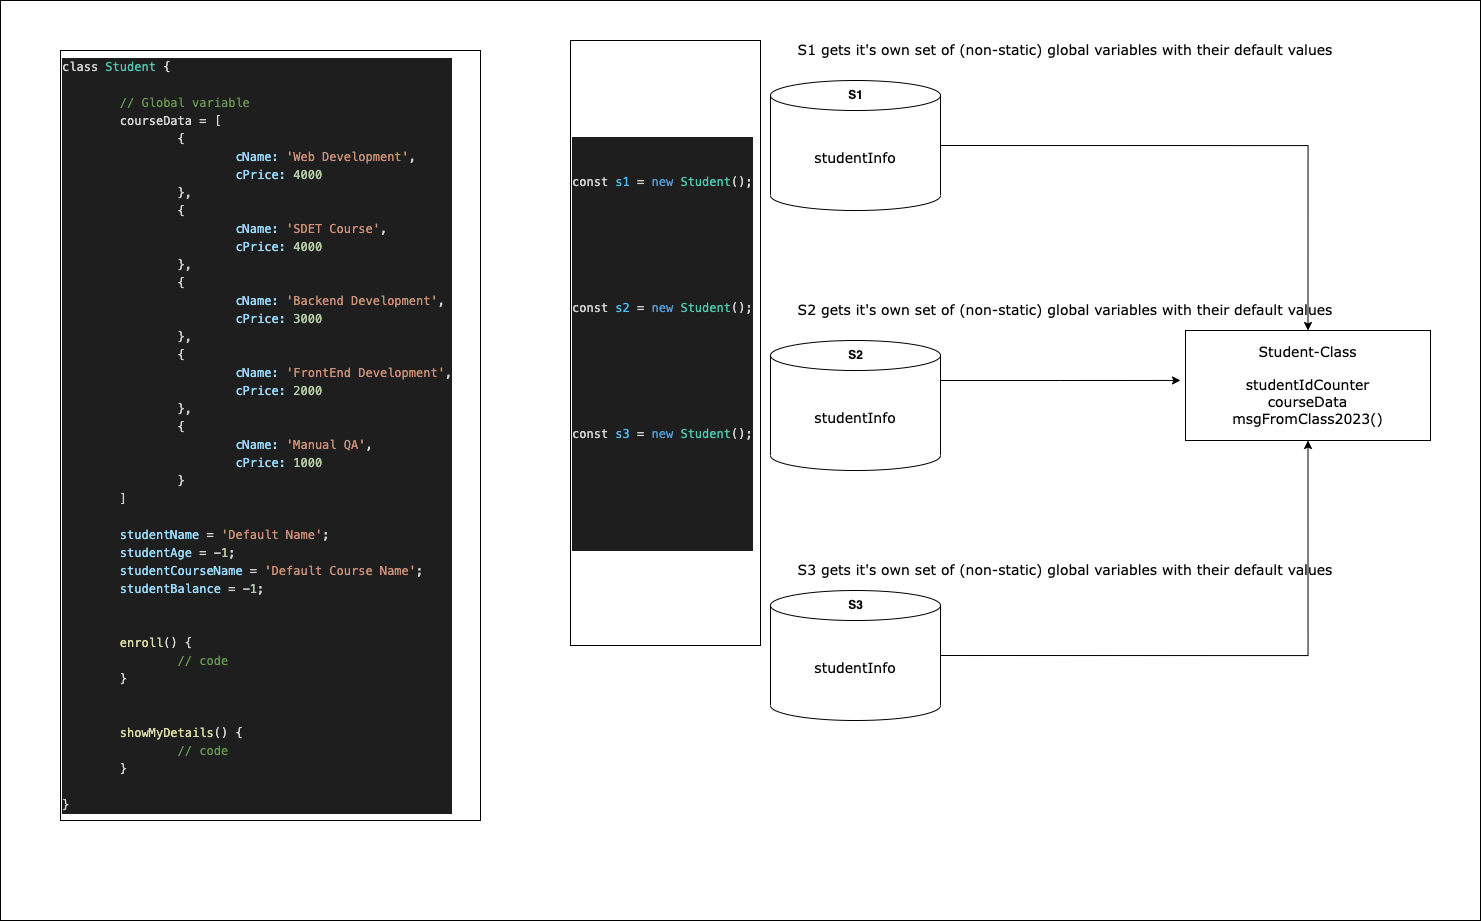

The diagram above was exported from draw.io. Its source (the exported page's mxGraphModel, read from the mxfile embedded in the PNG):
<mxGraphModel dx="3288" dy="2238" grid="1" gridSize="10" guides="1" tooltips="1" connect="1" arrows="1" fold="1" page="1" pageScale="1" pageWidth="850" pageHeight="1100" math="0" shadow="0">
  <root>
    <mxCell id="0" />
    <mxCell id="1" parent="0" />
    <mxCell id="Pk4v1eZ33YUKADA2ZmsD-28" value="" style="rounded=0;whiteSpace=wrap;html=1;fontFamily=Verdana;fontSize=14;" vertex="1" parent="1">
      <mxGeometry x="-760" y="-440" width="1480" height="920" as="geometry" />
    </mxCell>
    <mxCell id="Pk4v1eZ33YUKADA2ZmsD-1" value="&lt;div style=&quot;color: rgb(212, 212, 212); background-color: rgb(30, 30, 30); font-family: Menlo, Monaco, &amp;quot;Courier New&amp;quot;, monospace; line-height: 18px;&quot;&gt;&lt;div&gt;class &lt;span style=&quot;color: #4ec9b0;&quot;&gt;Student&lt;/span&gt; {&lt;/div&gt;&lt;br&gt;&lt;div&gt;    &lt;span style=&quot;color: #6a9955;&quot;&gt;&lt;span style=&quot;&quot;&gt;&#09;&lt;/span&gt;&lt;span style=&quot;white-space: pre;&quot;&gt;&#09;&lt;/span&gt;//  Global variable&lt;/span&gt;&lt;/div&gt;&lt;div&gt;&lt;div style=&quot;line-height: 18px;&quot;&gt;&lt;div&gt;    &lt;span style=&quot;white-space: pre;&quot;&gt;&#09;&lt;/span&gt;courseData = [&lt;/div&gt;&lt;div&gt;        &lt;span style=&quot;white-space: pre;&quot;&gt;&#09;&lt;/span&gt;&lt;span style=&quot;white-space: pre;&quot;&gt;&#09;&lt;/span&gt;{ &lt;/div&gt;&lt;div&gt;            &lt;span style=&quot;color: #9cdcfe;&quot;&gt;&lt;span style=&quot;white-space: pre;&quot;&gt;&#09;&lt;/span&gt;&lt;span style=&quot;white-space: pre;&quot;&gt;&#09;&lt;/span&gt;&lt;span style=&quot;white-space: pre;&quot;&gt;&#09;&lt;/span&gt;cName&lt;/span&gt;&lt;span style=&quot;color: #9cdcfe;&quot;&gt;:&lt;/span&gt; &lt;span style=&quot;color: #ce9178;&quot;&gt;'Web Development'&lt;/span&gt;,&lt;/div&gt;&lt;div&gt;            &lt;span style=&quot;color: #9cdcfe;&quot;&gt;&lt;span style=&quot;white-space: pre;&quot;&gt;&#09;&lt;/span&gt;&lt;span style=&quot;white-space: pre;&quot;&gt;&#09;&lt;/span&gt;&lt;span style=&quot;white-space: pre;&quot;&gt;&#09;&lt;/span&gt;cPrice&lt;/span&gt;&lt;span style=&quot;color: #9cdcfe;&quot;&gt;:&lt;/span&gt; &lt;span style=&quot;color: #b5cea8;&quot;&gt;4000&lt;/span&gt;&lt;/div&gt;&lt;div&gt;        &lt;span style=&quot;white-space: pre;&quot;&gt;&#09;&lt;/span&gt;&lt;span style=&quot;white-space: pre;&quot;&gt;&#09;&lt;/span&gt;},&lt;/div&gt;&lt;div&gt;        &lt;span style=&quot;white-space: pre;&quot;&gt;&#09;&lt;/span&gt;&lt;span style=&quot;white-space: pre;&quot;&gt;&#09;&lt;/span&gt;{ &lt;/div&gt;&lt;div&gt;            &lt;span style=&quot;color: #9cdcfe;&quot;&gt;&lt;span style=&quot;white-space: pre;&quot;&gt;&#09;&lt;/span&gt;&lt;span style=&quot;white-space: pre;&quot;&gt;&#09;&lt;/span&gt;&lt;span style=&quot;white-space: pre;&quot;&gt;&#09;&lt;/span&gt;cName&lt;/span&gt;&lt;span style=&quot;color: #9cdcfe;&quot;&gt;:&lt;/span&gt; &lt;span style=&quot;color: #ce9178;&quot;&gt;'SDET Course'&lt;/span&gt;,&lt;/div&gt;&lt;div&gt;            &lt;span style=&quot;color: #9cdcfe;&quot;&gt;&lt;span style=&quot;white-space: pre;&quot;&gt;&#09;&lt;/span&gt;&lt;span style=&quot;white-space: pre;&quot;&gt;&#09;&lt;/span&gt;&lt;span style=&quot;white-space: pre;&quot;&gt;&#09;&lt;/span&gt;cPrice&lt;/span&gt;&lt;span style=&quot;color: #9cdcfe;&quot;&gt;:&lt;/span&gt; &lt;span style=&quot;color: #b5cea8;&quot;&gt;4000&lt;/span&gt;&lt;/div&gt;&lt;div&gt;        &lt;span style=&quot;white-space: pre;&quot;&gt;&#09;&lt;/span&gt;&lt;span style=&quot;white-space: pre;&quot;&gt;&#09;&lt;/span&gt;},&lt;/div&gt;&lt;div&gt;        &lt;span style=&quot;white-space: pre;&quot;&gt;&#09;&lt;/span&gt;&lt;span style=&quot;white-space: pre;&quot;&gt;&#09;&lt;/span&gt;{ &lt;/div&gt;&lt;div&gt;            &lt;span style=&quot;color: #9cdcfe;&quot;&gt;&lt;span style=&quot;white-space: pre;&quot;&gt;&#09;&lt;/span&gt;&lt;span style=&quot;white-space: pre;&quot;&gt;&#09;&lt;/span&gt;&lt;span style=&quot;white-space: pre;&quot;&gt;&#09;&lt;/span&gt;cName&lt;/span&gt;&lt;span style=&quot;color: #9cdcfe;&quot;&gt;:&lt;/span&gt; &lt;span style=&quot;color: #ce9178;&quot;&gt;'Backend Development'&lt;/span&gt;,&lt;/div&gt;&lt;div&gt;            &lt;span style=&quot;color: #9cdcfe;&quot;&gt;&lt;span style=&quot;white-space: pre;&quot;&gt;&#09;&lt;/span&gt;&lt;span style=&quot;white-space: pre;&quot;&gt;&#09;&lt;/span&gt;&lt;span style=&quot;white-space: pre;&quot;&gt;&#09;&lt;/span&gt;cPrice&lt;/span&gt;&lt;span style=&quot;color: #9cdcfe;&quot;&gt;:&lt;/span&gt; &lt;span style=&quot;color: #b5cea8;&quot;&gt;3000&lt;/span&gt;&lt;/div&gt;&lt;div&gt;        &lt;span style=&quot;white-space: pre;&quot;&gt;&#09;&lt;/span&gt;&lt;span style=&quot;white-space: pre;&quot;&gt;&#09;&lt;/span&gt;},&lt;/div&gt;&lt;div&gt;        &lt;span style=&quot;white-space: pre;&quot;&gt;&#09;&lt;/span&gt;&lt;span style=&quot;white-space: pre;&quot;&gt;&#09;&lt;/span&gt;{ &lt;/div&gt;&lt;div&gt;            &lt;span style=&quot;color: #9cdcfe;&quot;&gt;&lt;span style=&quot;white-space: pre;&quot;&gt;&#09;&lt;/span&gt;&lt;span style=&quot;white-space: pre;&quot;&gt;&#09;&lt;/span&gt;&lt;span style=&quot;white-space: pre;&quot;&gt;&#09;&lt;/span&gt;cName&lt;/span&gt;&lt;span style=&quot;color: #9cdcfe;&quot;&gt;:&lt;/span&gt; &lt;span style=&quot;color: #ce9178;&quot;&gt;'FrontEnd Development'&lt;/span&gt;,&lt;/div&gt;&lt;div&gt;            &lt;span style=&quot;color: #9cdcfe;&quot;&gt;&lt;span style=&quot;white-space: pre;&quot;&gt;&#09;&lt;/span&gt;&lt;span style=&quot;white-space: pre;&quot;&gt;&#09;&lt;/span&gt;&lt;span style=&quot;white-space: pre;&quot;&gt;&#09;&lt;/span&gt;cPrice&lt;/span&gt;&lt;span style=&quot;color: #9cdcfe;&quot;&gt;:&lt;/span&gt; &lt;span style=&quot;color: #b5cea8;&quot;&gt;2000&lt;/span&gt;&lt;/div&gt;&lt;div&gt;        &lt;span style=&quot;white-space: pre;&quot;&gt;&#09;&lt;/span&gt;&lt;span style=&quot;white-space: pre;&quot;&gt;&#09;&lt;/span&gt;},&lt;/div&gt;&lt;div&gt;        &lt;span style=&quot;white-space: pre;&quot;&gt;&#09;&lt;/span&gt;&lt;span style=&quot;white-space: pre;&quot;&gt;&#09;&lt;/span&gt;{ &lt;/div&gt;&lt;div&gt;            &lt;span style=&quot;color: #9cdcfe;&quot;&gt;&lt;span style=&quot;white-space: pre;&quot;&gt;&#09;&lt;/span&gt;&lt;span style=&quot;white-space: pre;&quot;&gt;&#09;&lt;/span&gt;&lt;span style=&quot;white-space: pre;&quot;&gt;&#09;&lt;/span&gt;cName&lt;/span&gt;&lt;span style=&quot;color: #9cdcfe;&quot;&gt;:&lt;/span&gt; &lt;span style=&quot;color: #ce9178;&quot;&gt;'Manual QA'&lt;/span&gt;,&lt;/div&gt;&lt;div&gt;            &lt;span style=&quot;color: #9cdcfe;&quot;&gt;&lt;span style=&quot;white-space: pre;&quot;&gt;&#09;&lt;/span&gt;&lt;span style=&quot;white-space: pre;&quot;&gt;&#09;&lt;/span&gt;&lt;span style=&quot;white-space: pre;&quot;&gt;&#09;&lt;/span&gt;cPrice&lt;/span&gt;&lt;span style=&quot;color: #9cdcfe;&quot;&gt;:&lt;/span&gt; &lt;span style=&quot;color: #b5cea8;&quot;&gt;1000&lt;/span&gt;&lt;/div&gt;&lt;div&gt;        &lt;span style=&quot;white-space: pre;&quot;&gt;&#09;&lt;/span&gt;&lt;span style=&quot;white-space: pre;&quot;&gt;&#09;&lt;/span&gt;}&lt;/div&gt;&lt;div&gt;    &lt;span style=&quot;white-space: pre;&quot;&gt;&#09;&lt;/span&gt;]&lt;/div&gt;&lt;br&gt;&lt;div&gt;    &lt;span style=&quot;color: #9cdcfe;&quot;&gt;&lt;span style=&quot;white-space: pre;&quot;&gt;&#09;&lt;/span&gt;studentName&lt;/span&gt; = &lt;span style=&quot;color: #ce9178;&quot;&gt;'Default Name'&lt;/span&gt;;&lt;/div&gt;&lt;div&gt;    &lt;span style=&quot;color: #9cdcfe;&quot;&gt;&lt;span style=&quot;white-space: pre;&quot;&gt;&#09;&lt;/span&gt;studentAge&lt;/span&gt; = -&lt;span style=&quot;color: #b5cea8;&quot;&gt;1&lt;/span&gt;;&lt;/div&gt;&lt;div&gt;    &lt;span style=&quot;color: #9cdcfe;&quot;&gt;&lt;span style=&quot;white-space: pre;&quot;&gt;&#09;&lt;/span&gt;studentCourseName&lt;/span&gt; = &lt;span style=&quot;color: #ce9178;&quot;&gt;'Default Course Name'&lt;/span&gt;;&lt;/div&gt;&lt;div&gt;    &lt;span style=&quot;color: #9cdcfe;&quot;&gt;&lt;span style=&quot;white-space: pre;&quot;&gt;&#09;&lt;/span&gt;studentBalance&lt;/span&gt; = -&lt;span style=&quot;color: #b5cea8;&quot;&gt;1&lt;/span&gt;;&lt;/div&gt;&lt;/div&gt;&lt;/div&gt;&lt;br&gt;&lt;br&gt;&lt;div&gt;    &lt;span style=&quot;color: #dcdcaa;&quot;&gt;&lt;span style=&quot;&quot;&gt;&#09;&lt;/span&gt;&lt;span style=&quot;white-space: pre;&quot;&gt;&#09;&lt;/span&gt;enroll&lt;/span&gt;() {&lt;/div&gt;&lt;div&gt;        &lt;span style=&quot;color: #6a9955;&quot;&gt;&lt;span style=&quot;&quot;&gt;&#09;&lt;/span&gt;&lt;span style=&quot;&quot;&gt;&#09;&lt;/span&gt;&lt;span style=&quot;white-space: pre;&quot;&gt;&#09;&lt;/span&gt;&lt;span style=&quot;white-space: pre;&quot;&gt;&#09;&lt;/span&gt;// code&lt;/span&gt;&lt;/div&gt;&lt;div&gt;    &lt;span style=&quot;&quot;&gt;&#09;&lt;/span&gt;&lt;span style=&quot;white-space: pre;&quot;&gt;&#09;&lt;/span&gt;}&lt;/div&gt;&lt;br&gt;&lt;br&gt;&lt;div&gt;    &lt;span style=&quot;color: #dcdcaa;&quot;&gt;&lt;span style=&quot;&quot;&gt;&#09;&lt;/span&gt;&lt;span style=&quot;white-space: pre;&quot;&gt;&#09;&lt;/span&gt;showMyDetails&lt;/span&gt;() {&lt;/div&gt;&lt;div&gt;        &lt;span style=&quot;color: #6a9955;&quot;&gt;&lt;span style=&quot;&quot;&gt;&#09;&lt;/span&gt;&lt;span style=&quot;&quot;&gt;&#09;&lt;/span&gt;&lt;span style=&quot;white-space: pre;&quot;&gt;&#09;&lt;/span&gt;&lt;span style=&quot;white-space: pre;&quot;&gt;&#09;&lt;/span&gt;// code&lt;/span&gt;&lt;/div&gt;&lt;div&gt;    &lt;span style=&quot;&quot;&gt;&#09;&lt;/span&gt;&lt;span style=&quot;white-space: pre;&quot;&gt;&#09;&lt;/span&gt;}&lt;/div&gt;&lt;br&gt;&lt;div&gt;}&lt;/div&gt;&lt;/div&gt;" style="rounded=0;whiteSpace=wrap;html=1;align=left;" vertex="1" parent="1">
      <mxGeometry x="-700" y="-390" width="420" height="770" as="geometry" />
    </mxCell>
    <mxCell id="Pk4v1eZ33YUKADA2ZmsD-2" value="&lt;div style=&quot;color: rgb(212, 212, 212); background-color: rgb(30, 30, 30); font-family: Menlo, Monaco, &amp;quot;Courier New&amp;quot;, monospace; line-height: 18px;&quot;&gt;&lt;div&gt;&lt;br&gt;&lt;/div&gt;&lt;br&gt;&lt;div&gt;const&lt;span style=&quot;&quot;&gt; &lt;/span&gt;&lt;span style=&quot;color: rgb(79, 193, 255);&quot;&gt;s1&lt;/span&gt;&lt;span style=&quot;&quot;&gt; = &lt;/span&gt;&lt;span style=&quot;color: rgb(86, 156, 214);&quot;&gt;new&lt;/span&gt;&lt;span style=&quot;&quot;&gt; &lt;/span&gt;&lt;span style=&quot;color: rgb(78, 201, 176);&quot;&gt;Student&lt;/span&gt;&lt;span style=&quot;&quot;&gt;();&lt;/span&gt;&lt;/div&gt;&lt;br&gt;&lt;div&gt;&lt;br&gt;&lt;/div&gt;&lt;div&gt;&lt;span style=&quot;&quot;&gt;&#09;&lt;/span&gt;&lt;br&gt;&lt;/div&gt;&lt;div&gt;&lt;br&gt;&lt;/div&gt;&lt;div&gt;&lt;br&gt;&lt;/div&gt;&lt;div&gt;&lt;br&gt;&lt;/div&gt;&lt;div&gt;const&lt;span style=&quot;white-space: pre; color: rgb(86, 156, 214);&quot;&gt;&lt;/span&gt;&lt;span style=&quot;white-space: pre;&quot;&gt; &lt;/span&gt;&lt;span style=&quot;white-space: pre; color: rgb(79, 193, 255);&quot;&gt;s2&lt;/span&gt;&lt;span style=&quot;white-space: pre;&quot;&gt;&amp;nbsp;= &lt;/span&gt;&lt;span style=&quot;white-space: pre; color: rgb(86, 156, 214);&quot;&gt;new&lt;/span&gt;&lt;span style=&quot;white-space: pre;&quot;&gt; &lt;/span&gt;&lt;span style=&quot;white-space: pre; color: rgb(78, 201, 176);&quot;&gt;Student&lt;/span&gt;&lt;span style=&quot;white-space: pre;&quot;&gt;();&lt;/span&gt;&lt;/div&gt;&lt;div&gt;&lt;br&gt;&lt;/div&gt;&lt;div&gt;&lt;br&gt;&lt;/div&gt;&lt;div&gt;&lt;br&gt;&lt;/div&gt;&lt;div&gt;&lt;br&gt;&lt;/div&gt;&lt;div&gt;&lt;br&gt;&lt;/div&gt;&lt;div&gt;&lt;br&gt;&lt;/div&gt;&lt;div&gt;const&lt;span style=&quot;white-space: pre; color: rgb(86, 156, 214);&quot;&gt;&lt;/span&gt;&lt;span style=&quot;white-space: pre;&quot;&gt; &lt;/span&gt;&lt;span style=&quot;white-space: pre; color: rgb(79, 193, 255);&quot;&gt;s3&lt;/span&gt;&lt;span style=&quot;white-space: pre;&quot;&gt; = &lt;/span&gt;&lt;span style=&quot;white-space: pre; color: rgb(86, 156, 214);&quot;&gt;new&lt;/span&gt;&lt;span style=&quot;white-space: pre;&quot;&gt; &lt;/span&gt;&lt;span style=&quot;white-space: pre; color: rgb(78, 201, 176);&quot;&gt;Student&lt;/span&gt;&lt;span style=&quot;white-space: pre;&quot;&gt;();&lt;/span&gt;&lt;/div&gt;&lt;div&gt;&lt;br&gt;&lt;/div&gt;&lt;div&gt;&lt;br&gt;&lt;/div&gt;&lt;div&gt;&lt;br&gt;&lt;/div&gt;&lt;div&gt;&lt;br&gt;&lt;/div&gt;&lt;div&gt;&lt;br&gt;&lt;/div&gt;&lt;div&gt;&lt;br&gt;&lt;/div&gt;&lt;/div&gt;" style="rounded=0;whiteSpace=wrap;html=1;align=left;" vertex="1" parent="1">
      <mxGeometry x="-190" y="-400" width="190" height="605" as="geometry" />
    </mxCell>
    <mxCell id="Pk4v1eZ33YUKADA2ZmsD-25" style="edgeStyle=orthogonalEdgeStyle;rounded=0;orthogonalLoop=1;jettySize=auto;html=1;exitX=1;exitY=0.5;exitDx=0;exitDy=0;exitPerimeter=0;entryX=0.5;entryY=0;entryDx=0;entryDy=0;fontFamily=Verdana;fontSize=14;" edge="1" parent="1" source="Pk4v1eZ33YUKADA2ZmsD-4" target="Pk4v1eZ33YUKADA2ZmsD-24">
      <mxGeometry relative="1" as="geometry" />
    </mxCell>
    <mxCell id="Pk4v1eZ33YUKADA2ZmsD-4" value="&lt;span style=&quot;font-family: Verdana; font-size: 14px;&quot;&gt;studentInfo&lt;/span&gt;" style="shape=cylinder3;whiteSpace=wrap;html=1;boundedLbl=1;backgroundOutline=1;size=15;" vertex="1" parent="1">
      <mxGeometry x="10" y="-360" width="170" height="130" as="geometry" />
    </mxCell>
    <mxCell id="Pk4v1eZ33YUKADA2ZmsD-5" value="&lt;b&gt;S1&lt;/b&gt;" style="text;html=1;align=center;verticalAlign=middle;resizable=0;points=[];autosize=1;strokeColor=none;fillColor=none;" vertex="1" parent="1">
      <mxGeometry x="75" y="-360" width="40" height="30" as="geometry" />
    </mxCell>
    <mxCell id="Pk4v1eZ33YUKADA2ZmsD-12" value="&lt;span style=&quot;font-size: 14px;&quot;&gt;S1 gets it's own set of (non-static) global variables with their default values&lt;br&gt;&lt;/span&gt;" style="text;html=1;strokeColor=none;fillColor=none;align=center;verticalAlign=middle;whiteSpace=wrap;rounded=0;fontSize=8;fontFamily=Verdana;" vertex="1" parent="1">
      <mxGeometry x="20" y="-420" width="570" height="60" as="geometry" />
    </mxCell>
    <mxCell id="Pk4v1eZ33YUKADA2ZmsD-26" style="edgeStyle=orthogonalEdgeStyle;rounded=0;orthogonalLoop=1;jettySize=auto;html=1;exitX=1;exitY=0;exitDx=0;exitDy=40;exitPerimeter=0;fontFamily=Verdana;fontSize=14;" edge="1" parent="1" source="Pk4v1eZ33YUKADA2ZmsD-15">
      <mxGeometry relative="1" as="geometry">
        <mxPoint x="420" y="-60.052631578947285" as="targetPoint" />
      </mxGeometry>
    </mxCell>
    <mxCell id="Pk4v1eZ33YUKADA2ZmsD-15" value="&lt;font style=&quot;font-size: 14px;&quot; face=&quot;Verdana&quot;&gt;&lt;span style=&quot;border-color: var(--border-color);&quot;&gt;studentInfo&lt;/span&gt;&lt;/font&gt;" style="shape=cylinder3;whiteSpace=wrap;html=1;boundedLbl=1;backgroundOutline=1;size=15;" vertex="1" parent="1">
      <mxGeometry x="10" y="-100" width="170" height="130" as="geometry" />
    </mxCell>
    <mxCell id="Pk4v1eZ33YUKADA2ZmsD-16" value="&lt;b&gt;S2&lt;/b&gt;" style="text;html=1;align=center;verticalAlign=middle;resizable=0;points=[];autosize=1;strokeColor=none;fillColor=none;" vertex="1" parent="1">
      <mxGeometry x="75" y="-100" width="40" height="30" as="geometry" />
    </mxCell>
    <mxCell id="Pk4v1eZ33YUKADA2ZmsD-27" style="edgeStyle=orthogonalEdgeStyle;rounded=0;orthogonalLoop=1;jettySize=auto;html=1;exitX=1;exitY=0.5;exitDx=0;exitDy=0;exitPerimeter=0;entryX=0.5;entryY=1;entryDx=0;entryDy=0;fontFamily=Verdana;fontSize=14;" edge="1" parent="1" source="Pk4v1eZ33YUKADA2ZmsD-18" target="Pk4v1eZ33YUKADA2ZmsD-24">
      <mxGeometry relative="1" as="geometry" />
    </mxCell>
    <mxCell id="Pk4v1eZ33YUKADA2ZmsD-18" value="&lt;font face=&quot;Verdana&quot; style=&quot;font-size: 14px;&quot;&gt;&lt;span style=&quot;border-color: var(--border-color);&quot;&gt;studentInfo&lt;/span&gt;&lt;/font&gt;" style="shape=cylinder3;whiteSpace=wrap;html=1;boundedLbl=1;backgroundOutline=1;size=15;" vertex="1" parent="1">
      <mxGeometry x="10" y="150" width="170" height="130" as="geometry" />
    </mxCell>
    <mxCell id="Pk4v1eZ33YUKADA2ZmsD-19" value="&lt;b&gt;S3&lt;/b&gt;" style="text;html=1;align=center;verticalAlign=middle;resizable=0;points=[];autosize=1;strokeColor=none;fillColor=none;" vertex="1" parent="1">
      <mxGeometry x="75" y="150" width="40" height="30" as="geometry" />
    </mxCell>
    <mxCell id="Pk4v1eZ33YUKADA2ZmsD-20" value="&lt;span style=&quot;font-size: 14px;&quot;&gt;&lt;br&gt;&lt;/span&gt;" style="text;html=1;strokeColor=none;fillColor=none;align=center;verticalAlign=middle;whiteSpace=wrap;rounded=0;fontSize=8;fontFamily=Verdana;" vertex="1" parent="1">
      <mxGeometry x="40" y="100" width="430" height="60" as="geometry" />
    </mxCell>
    <mxCell id="Pk4v1eZ33YUKADA2ZmsD-21" value="&lt;span style=&quot;font-size: 14px;&quot;&gt;S2 gets it's own set of (non-static) global variables with their default values&lt;br&gt;&lt;/span&gt;" style="text;html=1;strokeColor=none;fillColor=none;align=center;verticalAlign=middle;whiteSpace=wrap;rounded=0;fontSize=8;fontFamily=Verdana;" vertex="1" parent="1">
      <mxGeometry x="20" y="-160" width="570" height="60" as="geometry" />
    </mxCell>
    <mxCell id="Pk4v1eZ33YUKADA2ZmsD-22" value="&lt;span style=&quot;font-size: 14px;&quot;&gt;S3 gets it's own set of (non-static) global variables with their default values&lt;br&gt;&lt;/span&gt;" style="text;html=1;strokeColor=none;fillColor=none;align=center;verticalAlign=middle;whiteSpace=wrap;rounded=0;fontSize=8;fontFamily=Verdana;" vertex="1" parent="1">
      <mxGeometry x="20" y="100" width="570" height="60" as="geometry" />
    </mxCell>
    <mxCell id="Pk4v1eZ33YUKADA2ZmsD-24" value="Student-Class&lt;br&gt;&lt;br&gt;studentIdCounter&lt;br&gt;courseData&lt;br&gt;msgFromClass2023()" style="whiteSpace=wrap;html=1;fontFamily=Verdana;fontSize=14;" vertex="1" parent="1">
      <mxGeometry x="425" y="-110" width="245" height="110" as="geometry" />
    </mxCell>
  </root>
</mxGraphModel>